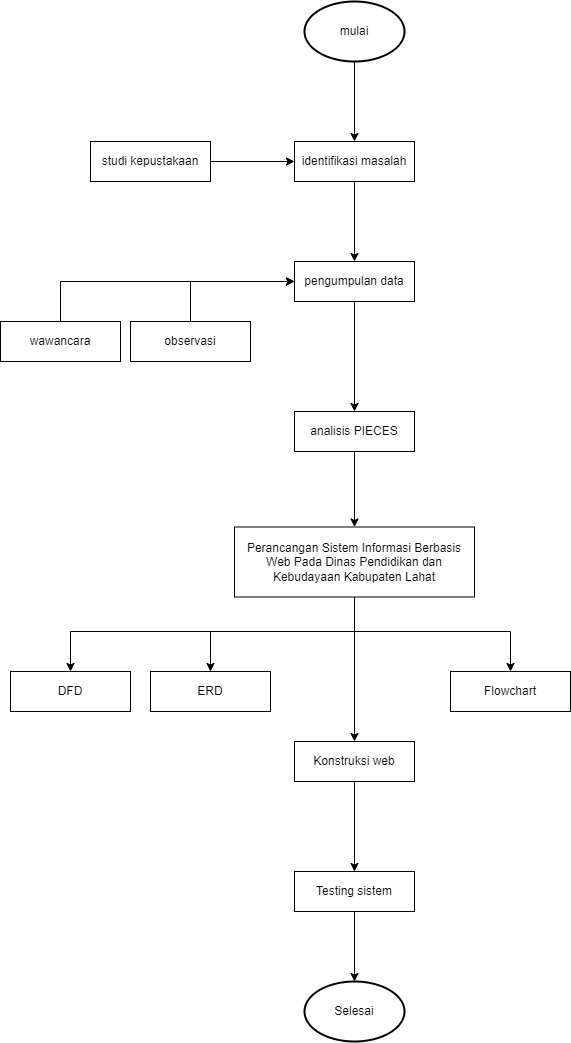

The diagram above was exported from draw.io. Its source (the exported page's mxGraphModel, read from the mxfile embedded in the PNG):
<mxGraphModel dx="1229" dy="1667" grid="1" gridSize="10" guides="1" tooltips="1" connect="1" arrows="1" fold="1" page="1" pageScale="1" pageWidth="827" pageHeight="1169" math="0" shadow="0">
  <root>
    <mxCell id="0" />
    <mxCell id="1" parent="0" />
    <mxCell id="Tk8qZcoPWMC-E7pBNXAd-1" value="mulai" style="strokeWidth=2;html=1;shape=mxgraph.flowchart.start_1;whiteSpace=wrap;" vertex="1" parent="1">
      <mxGeometry x="364" y="-1110" width="100" height="60" as="geometry" />
    </mxCell>
    <mxCell id="Tk8qZcoPWMC-E7pBNXAd-2" value="identifikasi masalah" style="rounded=0;whiteSpace=wrap;html=1;" vertex="1" parent="1">
      <mxGeometry x="354" y="-970" width="120" height="40" as="geometry" />
    </mxCell>
    <mxCell id="Tk8qZcoPWMC-E7pBNXAd-3" value="studi kepustakaan" style="rounded=0;whiteSpace=wrap;html=1;" vertex="1" parent="1">
      <mxGeometry x="150" y="-970" width="120" height="40" as="geometry" />
    </mxCell>
    <mxCell id="Tk8qZcoPWMC-E7pBNXAd-4" value="pengumpulan data" style="rounded=0;whiteSpace=wrap;html=1;" vertex="1" parent="1">
      <mxGeometry x="354" y="-850" width="120" height="40" as="geometry" />
    </mxCell>
    <mxCell id="Tk8qZcoPWMC-E7pBNXAd-5" value="wawancara" style="rounded=0;whiteSpace=wrap;html=1;" vertex="1" parent="1">
      <mxGeometry x="60" y="-790" width="120" height="40" as="geometry" />
    </mxCell>
    <mxCell id="Tk8qZcoPWMC-E7pBNXAd-6" value="observasi" style="rounded=0;whiteSpace=wrap;html=1;" vertex="1" parent="1">
      <mxGeometry x="190" y="-790" width="120" height="40" as="geometry" />
    </mxCell>
    <mxCell id="Tk8qZcoPWMC-E7pBNXAd-7" value="analisis PIECES" style="rounded=0;whiteSpace=wrap;html=1;" vertex="1" parent="1">
      <mxGeometry x="354" y="-700" width="120" height="40" as="geometry" />
    </mxCell>
    <mxCell id="Tk8qZcoPWMC-E7pBNXAd-8" value="Perancangan Sistem Informasi Berbasis Web Pada Dinas Pendidikan dan Kebudayaan Kabupaten Lahat" style="rounded=0;whiteSpace=wrap;html=1;" vertex="1" parent="1">
      <mxGeometry x="294" y="-584.5" width="240" height="70" as="geometry" />
    </mxCell>
    <mxCell id="Tk8qZcoPWMC-E7pBNXAd-9" value="DFD" style="rounded=0;whiteSpace=wrap;html=1;" vertex="1" parent="1">
      <mxGeometry x="70" y="-440" width="120" height="40" as="geometry" />
    </mxCell>
    <mxCell id="Tk8qZcoPWMC-E7pBNXAd-10" value="ERD" style="rounded=0;whiteSpace=wrap;html=1;" vertex="1" parent="1">
      <mxGeometry x="210" y="-440" width="120" height="40" as="geometry" />
    </mxCell>
    <mxCell id="Tk8qZcoPWMC-E7pBNXAd-12" value="Flowchart" style="rounded=0;whiteSpace=wrap;html=1;" vertex="1" parent="1">
      <mxGeometry x="510" y="-440" width="120" height="40" as="geometry" />
    </mxCell>
    <mxCell id="Tk8qZcoPWMC-E7pBNXAd-13" value="Konstruksi web" style="rounded=0;whiteSpace=wrap;html=1;" vertex="1" parent="1">
      <mxGeometry x="354" y="-370" width="120" height="40" as="geometry" />
    </mxCell>
    <mxCell id="Tk8qZcoPWMC-E7pBNXAd-14" value="Testing sistem" style="rounded=0;whiteSpace=wrap;html=1;" vertex="1" parent="1">
      <mxGeometry x="354" y="-240" width="120" height="40" as="geometry" />
    </mxCell>
    <mxCell id="Tk8qZcoPWMC-E7pBNXAd-15" value="Selesai" style="strokeWidth=2;html=1;shape=mxgraph.flowchart.start_1;whiteSpace=wrap;" vertex="1" parent="1">
      <mxGeometry x="364" y="-130" width="100" height="60" as="geometry" />
    </mxCell>
    <mxCell id="Tk8qZcoPWMC-E7pBNXAd-16" value="" style="endArrow=classic;html=1;rounded=0;exitX=0.5;exitY=1;exitDx=0;exitDy=0;exitPerimeter=0;" edge="1" parent="1" source="Tk8qZcoPWMC-E7pBNXAd-1" target="Tk8qZcoPWMC-E7pBNXAd-2">
      <mxGeometry width="50" height="50" relative="1" as="geometry">
        <mxPoint x="390" y="-880" as="sourcePoint" />
        <mxPoint x="440" y="-930" as="targetPoint" />
      </mxGeometry>
    </mxCell>
    <mxCell id="Tk8qZcoPWMC-E7pBNXAd-17" value="" style="endArrow=classic;html=1;rounded=0;exitX=1;exitY=0.5;exitDx=0;exitDy=0;entryX=0;entryY=0.5;entryDx=0;entryDy=0;" edge="1" parent="1" source="Tk8qZcoPWMC-E7pBNXAd-3" target="Tk8qZcoPWMC-E7pBNXAd-2">
      <mxGeometry width="50" height="50" relative="1" as="geometry">
        <mxPoint x="390" y="-880" as="sourcePoint" />
        <mxPoint x="440" y="-930" as="targetPoint" />
      </mxGeometry>
    </mxCell>
    <mxCell id="Tk8qZcoPWMC-E7pBNXAd-18" value="" style="endArrow=classic;html=1;rounded=0;exitX=0.5;exitY=1;exitDx=0;exitDy=0;entryX=0.5;entryY=0;entryDx=0;entryDy=0;" edge="1" parent="1" source="Tk8qZcoPWMC-E7pBNXAd-2" target="Tk8qZcoPWMC-E7pBNXAd-4">
      <mxGeometry width="50" height="50" relative="1" as="geometry">
        <mxPoint x="390" y="-880" as="sourcePoint" />
        <mxPoint x="440" y="-930" as="targetPoint" />
      </mxGeometry>
    </mxCell>
    <mxCell id="Tk8qZcoPWMC-E7pBNXAd-19" value="" style="endArrow=classic;html=1;rounded=0;entryX=0;entryY=0.5;entryDx=0;entryDy=0;exitX=0.5;exitY=0;exitDx=0;exitDy=0;" edge="1" parent="1" source="Tk8qZcoPWMC-E7pBNXAd-6" target="Tk8qZcoPWMC-E7pBNXAd-4">
      <mxGeometry width="50" height="50" relative="1" as="geometry">
        <mxPoint x="140" y="-900" as="sourcePoint" />
        <mxPoint x="440" y="-930" as="targetPoint" />
        <Array as="points">
          <mxPoint x="250" y="-830" />
        </Array>
      </mxGeometry>
    </mxCell>
    <mxCell id="Tk8qZcoPWMC-E7pBNXAd-20" value="" style="endArrow=classic;html=1;rounded=0;entryX=0;entryY=0.5;entryDx=0;entryDy=0;exitX=0.5;exitY=0;exitDx=0;exitDy=0;" edge="1" parent="1" source="Tk8qZcoPWMC-E7pBNXAd-5" target="Tk8qZcoPWMC-E7pBNXAd-4">
      <mxGeometry width="50" height="50" relative="1" as="geometry">
        <mxPoint x="90" y="-880" as="sourcePoint" />
        <mxPoint x="440" y="-930" as="targetPoint" />
        <Array as="points">
          <mxPoint x="120" y="-830" />
        </Array>
      </mxGeometry>
    </mxCell>
    <mxCell id="Tk8qZcoPWMC-E7pBNXAd-21" value="" style="endArrow=classic;html=1;rounded=0;exitX=0.5;exitY=1;exitDx=0;exitDy=0;entryX=0.5;entryY=0;entryDx=0;entryDy=0;" edge="1" parent="1" source="Tk8qZcoPWMC-E7pBNXAd-4" target="Tk8qZcoPWMC-E7pBNXAd-7">
      <mxGeometry width="50" height="50" relative="1" as="geometry">
        <mxPoint x="390" y="-720" as="sourcePoint" />
        <mxPoint x="440" y="-770" as="targetPoint" />
      </mxGeometry>
    </mxCell>
    <mxCell id="Tk8qZcoPWMC-E7pBNXAd-22" value="" style="endArrow=classic;html=1;rounded=0;exitX=0.5;exitY=1;exitDx=0;exitDy=0;entryX=0.5;entryY=0;entryDx=0;entryDy=0;" edge="1" parent="1" source="Tk8qZcoPWMC-E7pBNXAd-7" target="Tk8qZcoPWMC-E7pBNXAd-8">
      <mxGeometry width="50" height="50" relative="1" as="geometry">
        <mxPoint x="390" y="-560" as="sourcePoint" />
        <mxPoint x="440" y="-610" as="targetPoint" />
      </mxGeometry>
    </mxCell>
    <mxCell id="Tk8qZcoPWMC-E7pBNXAd-23" value="" style="endArrow=classic;html=1;rounded=0;exitX=0.5;exitY=1;exitDx=0;exitDy=0;entryX=0.5;entryY=0;entryDx=0;entryDy=0;" edge="1" parent="1" source="Tk8qZcoPWMC-E7pBNXAd-8" target="Tk8qZcoPWMC-E7pBNXAd-9">
      <mxGeometry width="50" height="50" relative="1" as="geometry">
        <mxPoint x="250" y="-590" as="sourcePoint" />
        <mxPoint x="300" y="-640" as="targetPoint" />
        <Array as="points">
          <mxPoint x="414" y="-480" />
          <mxPoint x="130" y="-480" />
        </Array>
      </mxGeometry>
    </mxCell>
    <mxCell id="Tk8qZcoPWMC-E7pBNXAd-24" value="" style="endArrow=classic;html=1;rounded=0;exitX=0.5;exitY=1;exitDx=0;exitDy=0;entryX=0.5;entryY=0;entryDx=0;entryDy=0;" edge="1" parent="1" source="Tk8qZcoPWMC-E7pBNXAd-8" target="Tk8qZcoPWMC-E7pBNXAd-10">
      <mxGeometry width="50" height="50" relative="1" as="geometry">
        <mxPoint x="270" y="-520" as="sourcePoint" />
        <mxPoint x="320" y="-570" as="targetPoint" />
        <Array as="points">
          <mxPoint x="414" y="-480" />
          <mxPoint x="270" y="-480" />
        </Array>
      </mxGeometry>
    </mxCell>
    <mxCell id="Tk8qZcoPWMC-E7pBNXAd-25" value="" style="endArrow=classic;html=1;rounded=0;entryX=0.5;entryY=0;entryDx=0;entryDy=0;exitX=0.5;exitY=1;exitDx=0;exitDy=0;" edge="1" parent="1" source="Tk8qZcoPWMC-E7pBNXAd-8" target="Tk8qZcoPWMC-E7pBNXAd-12">
      <mxGeometry width="50" height="50" relative="1" as="geometry">
        <mxPoint x="410" y="-510" as="sourcePoint" />
        <mxPoint x="240" y="-480" as="targetPoint" />
        <Array as="points">
          <mxPoint x="414" y="-480" />
          <mxPoint x="570" y="-480" />
        </Array>
      </mxGeometry>
    </mxCell>
    <mxCell id="Tk8qZcoPWMC-E7pBNXAd-26" value="" style="endArrow=classic;html=1;rounded=0;exitX=0.5;exitY=1;exitDx=0;exitDy=0;entryX=0.5;entryY=0;entryDx=0;entryDy=0;" edge="1" parent="1" source="Tk8qZcoPWMC-E7pBNXAd-8" target="Tk8qZcoPWMC-E7pBNXAd-13">
      <mxGeometry width="50" height="50" relative="1" as="geometry">
        <mxPoint x="440" y="-370" as="sourcePoint" />
        <mxPoint x="490" y="-420" as="targetPoint" />
      </mxGeometry>
    </mxCell>
    <mxCell id="Tk8qZcoPWMC-E7pBNXAd-27" value="" style="endArrow=classic;html=1;rounded=0;exitX=0.5;exitY=1;exitDx=0;exitDy=0;" edge="1" parent="1" source="Tk8qZcoPWMC-E7pBNXAd-13" target="Tk8qZcoPWMC-E7pBNXAd-14">
      <mxGeometry width="50" height="50" relative="1" as="geometry">
        <mxPoint x="420" y="-290" as="sourcePoint" />
        <mxPoint x="470" y="-340" as="targetPoint" />
      </mxGeometry>
    </mxCell>
    <mxCell id="Tk8qZcoPWMC-E7pBNXAd-28" value="" style="endArrow=classic;html=1;rounded=0;exitX=0.5;exitY=1;exitDx=0;exitDy=0;entryX=0.5;entryY=0;entryDx=0;entryDy=0;entryPerimeter=0;" edge="1" parent="1" source="Tk8qZcoPWMC-E7pBNXAd-14" target="Tk8qZcoPWMC-E7pBNXAd-15">
      <mxGeometry width="50" height="50" relative="1" as="geometry">
        <mxPoint x="420" y="-220" as="sourcePoint" />
        <mxPoint x="470" y="-270" as="targetPoint" />
      </mxGeometry>
    </mxCell>
  </root>
</mxGraphModel>